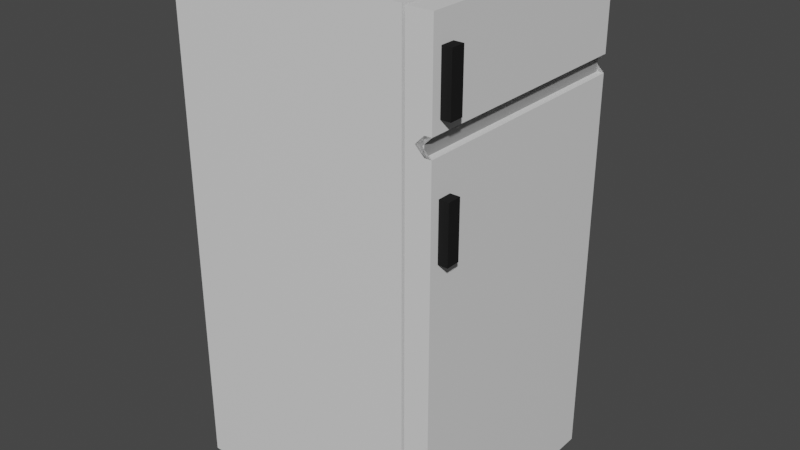 # Source: fridge.blend  (saved by Blender 2.90.8; exported with 4.5.12 LTS)
import bpy
from mathutils import Matrix  # noqa: F401  (used for matrix-valued properties, if any)

bpy.ops.wm.read_factory_settings(use_empty=True)
scene = bpy.context.scene
scene.name = 'Scene'

# ---- collections
col_collection = bpy.data.collections.new('Collection'); scene.collection.children.link(col_collection)

# ---- materials (node trees are filled in below, after node groups)
mat_material = bpy.data.materials.new('Material')
mat_material.alpha_threshold = 0.0
mat_material.use_transparent_shadow = False
mat_material.line_color = (0.0, 0.0, 0.0, 1.0)
mat_material_004 = bpy.data.materials.new('Material.004')
mat_material_004.use_transparent_shadow = False
mat_material_002 = bpy.data.materials.new('Material.002')
mat_material_002.use_transparent_shadow = False
mat_material_003 = bpy.data.materials.new('Material.003')
mat_material_003.use_transparent_shadow = False
mat_material_001 = bpy.data.materials.new('Material.001')
mat_material_001.use_transparent_shadow = False

# ---- material node trees
mat_material.use_nodes = True; mat_material.node_tree.nodes.clear()
_N = mat_material.node_tree.nodes; _L = mat_material.node_tree.links
n0 = _N.new('ShaderNodeOutputMaterial'); n0.name = 'Material Output'; n0.location = (300, 300)
n1 = _N.new('ShaderNodeBsdfPrincipled'); n1.name = 'Principled BSDF'; n1.location = (10, 300)
n1.distribution = 'GGX'
n1.subsurface_method = 'BURLEY'
n1.inputs[2].default_value = 0.4
n1.inputs[3].default_value = 1.45
n1.inputs[27].default_value = (0.0, 0.0, 0.0, 1.0)
n1.inputs[28].default_value = 1.0
_L.new(n1.outputs[0], n0.inputs[0])
n0.is_active_output = True
mat_material_004.use_nodes = True; mat_material_004.node_tree.nodes.clear()
_N = mat_material_004.node_tree.nodes; _L = mat_material_004.node_tree.links
n0 = _N.new('ShaderNodeBsdfPrincipled'); n0.name = 'Principled BSDF'; n0.location = (10, 300)
n0.distribution = 'GGX'
n0.subsurface_method = 'BURLEY'
n0.inputs[0].default_value = (0.4385, 0.4385, 0.4385, 1.0)
n0.inputs[3].default_value = 1.45
n0.inputs[13].default_value = 0.0
n0.inputs[27].default_value = (0.0, 0.0, 0.0, 1.0)
n0.inputs[28].default_value = 1.0
n1 = _N.new('ShaderNodeOutputMaterial'); n1.name = 'Material Output'; n1.location = (300, 300)
_L.new(n0.outputs[0], n1.inputs[0])
n1.is_active_output = True
mat_material_002.use_nodes = True; mat_material_002.node_tree.nodes.clear()
_N = mat_material_002.node_tree.nodes; _L = mat_material_002.node_tree.links
n0 = _N.new('ShaderNodeBsdfPrincipled'); n0.name = 'Principled BSDF'; n0.location = (10, 300)
n0.distribution = 'GGX'
n0.subsurface_method = 'BURLEY'
n0.inputs[3].default_value = 1.45
n0.inputs[27].default_value = (0.0, 0.0, 0.0, 1.0)
n0.inputs[28].default_value = 1.0
n1 = _N.new('ShaderNodeOutputMaterial'); n1.name = 'Material Output'; n1.location = (300, 300)
_L.new(n0.outputs[0], n1.inputs[0])
n1.is_active_output = True
mat_material_003.use_nodes = True; mat_material_003.node_tree.nodes.clear()
_N = mat_material_003.node_tree.nodes; _L = mat_material_003.node_tree.links
n0 = _N.new('ShaderNodeBsdfPrincipled'); n0.name = 'Principled BSDF'; n0.location = (10, 300)
n0.distribution = 'GGX'
n0.subsurface_method = 'BURLEY'
n0.inputs[0].default_value = (0.2957, 0.2957, 0.2957, 1.0)
n0.inputs[3].default_value = 1.45
n0.inputs[13].default_value = 0.0
n0.inputs[27].default_value = (0.0, 0.0, 0.0, 1.0)
n0.inputs[28].default_value = 1.0
n1 = _N.new('ShaderNodeOutputMaterial'); n1.name = 'Material Output'; n1.location = (300, 300)
_L.new(n0.outputs[0], n1.inputs[0])
n1.is_active_output = True
mat_material_001.use_nodes = True; mat_material_001.node_tree.nodes.clear()
_N = mat_material_001.node_tree.nodes; _L = mat_material_001.node_tree.links
n0 = _N.new('ShaderNodeBsdfPrincipled'); n0.name = 'Principled BSDF'; n0.location = (10, 300)
n0.distribution = 'GGX'
n0.subsurface_method = 'BURLEY'
n0.inputs[0].default_value = (0.016, 0.016, 0.016, 1.0)
n0.inputs[3].default_value = 1.45
n0.inputs[13].default_value = 0.0
n0.inputs[27].default_value = (0.0, 0.0, 0.0, 1.0)
n0.inputs[28].default_value = 1.0
n1 = _N.new('ShaderNodeOutputMaterial'); n1.name = 'Material Output'; n1.location = (300, 300)
_L.new(n0.outputs[0], n1.inputs[0])
n1.is_active_output = True

# ---- world
world_world = bpy.data.worlds.new('World'); scene.world = world_world
world_world.use_nodes = True; world_world.node_tree.nodes.clear()
_N = world_world.node_tree.nodes; _L = world_world.node_tree.links
n0 = _N.new('ShaderNodeOutputWorld'); n0.name = 'World Output'; n0.location = (300, 300)
n1 = _N.new('ShaderNodeBackground'); n1.name = 'Background'; n1.location = (10, 300)
n1.inputs[0].default_value = (0.05088, 0.05088, 0.05088, 1.0)
_L.new(n1.outputs[0], n0.inputs[0])
n0.is_active_output = True
world_world.color = (0.05088, 0.05088, 0.05088)
world_world.use_sun_shadow = False
world_world.sun_shadow_jitter_overblur = 0.0

# ---- meshes
me_cube_001 = bpy.data.meshes.new('Cube.001')
me_cube_001.from_pydata([(-1.0, -1.0, -1.0), (-1.0, -1.0, 3.162), (-1.0, 1.0, -1.0), (-1.0, 1.0, 3.162), (1.0, -1.0, -1.0), (1.0, -1.0, 3.162), (1.0, 1.0, -1.0), (1.0, 1.0, 3.162), (1.0, 0.912, 2.979), (1.0, 0.912, -0.8168), (1.0, -0.912, -0.8168), (1.0, -0.912, 2.979), (-0.5585, 0.912, 2.979), (-0.5585, 0.912, -0.8168), (-0.5585, -0.912, -0.8168), (-0.5585, -0.912, 2.979), (-0.9354, -0.9849, 0.04302), (-0.9354, -0.9849, -0.04302), (-0.9354, 0.9849, 0.04302), (-0.9354, 0.9849, -0.04302), (0.9354, -0.9849, 0.04302), (0.9354, -0.9849, -0.04302), (0.9354, 0.9849, 0.04302), (0.9354, 0.9849, -0.04302)], [], [(0, 1, 3, 2), (2, 3, 7, 6), (5, 4, 10, 11), (4, 5, 1, 0), (2, 6, 4, 0), (7, 3, 1, 5), (8, 11, 15, 12), (4, 6, 9, 10), (7, 5, 11, 8), (6, 7, 8, 9), (13, 12, 15, 14), (9, 8, 12, 13), (11, 10, 14, 15), (10, 9, 13, 14), (16, 17, 19, 18), (18, 19, 23, 22), (22, 23, 21, 20), (20, 21, 17, 16), (18, 22, 20, 16), (23, 19, 17, 21)])
me_cube_001.polygons.foreach_set('material_index', [0, 0, 0, 0, 0, 0, 0, 0, 0, 0, 0, 0, 0, 0, 1, 1, 1, 1, 1, 1])
_uv = me_cube_001.uv_layers.new(name='UVMap')
_uv.uv.foreach_set('vector', [0.375, 0.0, 0.625, 0.0, 0.625, 0.25, 0.375, 0.25, 0.375, 0.25, 0.625, 0.25, 0.625, 0.5, 0.375, 0.5, 0.625, 0.75, 0.375, 0.75, 0.375, 0.75, 0.625, 0.75, 0.375, 0.75, 0.625, 0.75, 0.625, 1.0, 0.375, 1.0, 0.125, 0.5, 0.375, 0.5, 0.375, 0.75, 0.125, 0.75, 0.625, 0.5, 0.875, 0.5, 0.875, 0.75, 0.625, 0.75, 0.625, 0.5, 0.625, 0.75, 0.625, 0.75, 0.625, 0.5, 0.375, 0.75, 0.375, 0.5, 0.375, 0.5, 0.375, 0.75, 0.625, 0.5, 0.625, 0.75, 0.625, 0.75, 0.625, 0.5, 0.375, 0.5, 0.625, 0.5, 0.625, 0.5, 0.375, 0.5, 0.375, 0.5, 0.625, 0.5, 0.625, 0.75, 0.375, 0.75, 0.375, 0.5, 0.625, 0.5, 0.625, 0.5, 0.375, 0.5, 0.625, 0.75, 0.375, 0.75, 0.375, 0.75, 0.625, 0.75, 0.375, 0.75, 0.375, 0.5, 0.375, 0.5, 0.375, 0.75, 0.375, 0.0, 0.625, 0.0, 0.625, 0.25, 0.375, 0.25, 0.375, 0.25, 0.625, 0.25, 0.625, 0.5, 0.375, 0.5, 0.375, 0.5, 0.625, 0.5, 0.625, 0.75, 0.375, 0.75, 0.375, 0.75, 0.625, 0.75, 0.625, 1.0, 0.375, 1.0, 0.125, 0.5, 0.375, 0.5, 0.375, 0.75, 0.125, 0.75, 0.625, 0.5, 0.875, 0.5, 0.875, 0.75, 0.625, 0.75])
me_cube_001.materials.append(mat_material)
me_cube_001.materials.append(mat_material_004)
me_cube_001.use_remesh_fix_poles = True
me_cube_001.use_remesh_preserve_attributes = False
me_cube_001.use_mirror_vertex_groups = False
me_cube_001.update()
me_cube_002 = bpy.data.meshes.new('Cube.002')
me_cube_002.from_pydata([(-1.0, -1.0, -1.0), (-1.0, -1.0, 1.0), (-1.0, 1.0, -1.0), (-1.0, 1.0, 1.0), (1.0, -1.0, -1.0), (1.0, -1.0, 1.0), (1.0, 1.0, -1.0), (1.0, 1.0, 1.0)], [], [(0, 1, 3, 2), (2, 3, 7, 6), (6, 7, 5, 4), (4, 5, 1, 0), (2, 6, 4, 0), (7, 3, 1, 5)])
_uv = me_cube_002.uv_layers.new(name='UVMap')
_uv.uv.foreach_set('vector', [0.375, 0.0, 0.625, 0.0, 0.625, 0.25, 0.375, 0.25, 0.375, 0.25, 0.625, 0.25, 0.625, 0.5, 0.375, 0.5, 0.375, 0.5, 0.625, 0.5, 0.625, 0.75, 0.375, 0.75, 0.375, 0.75, 0.625, 0.75, 0.625, 1.0, 0.375, 1.0, 0.125, 0.5, 0.375, 0.5, 0.375, 0.75, 0.125, 0.75, 0.625, 0.5, 0.875, 0.5, 0.875, 0.75, 0.625, 0.75])
me_cube_002.materials.append(mat_material_004)
me_cube_002.use_remesh_fix_poles = True
me_cube_002.use_remesh_preserve_attributes = False
me_cube_002.use_mirror_vertex_groups = False
me_cube_002.update()
me_cube_003 = bpy.data.meshes.new('Cube.003')
me_cube_003.from_pydata([(-1.0, -1.0, -1.0), (-1.0, -1.0, 1.0), (-1.0, 1.0, -1.0), (-1.0, 1.0, 1.0), (1.0, -1.0, -1.0), (1.0, -1.0, 1.0), (1.0, 1.0, -1.0), (1.0, 1.0, 1.0)], [], [(0, 1, 3, 2), (2, 3, 7, 6), (6, 7, 5, 4), (4, 5, 1, 0), (2, 6, 4, 0), (7, 3, 1, 5)])
_uv = me_cube_003.uv_layers.new(name='UVMap')
_uv.uv.foreach_set('vector', [0.375, 0.0, 0.625, 0.0, 0.625, 0.25, 0.375, 0.25, 0.375, 0.25, 0.625, 0.25, 0.625, 0.5, 0.375, 0.5, 0.375, 0.5, 0.625, 0.5, 0.625, 0.75, 0.375, 0.75, 0.375, 0.75, 0.625, 0.75, 0.625, 1.0, 0.375, 1.0, 0.125, 0.5, 0.375, 0.5, 0.375, 0.75, 0.125, 0.75, 0.625, 0.5, 0.875, 0.5, 0.875, 0.75, 0.625, 0.75])
me_cube_003.materials.append(mat_material_004)
me_cube_003.use_remesh_fix_poles = True
me_cube_003.use_remesh_preserve_attributes = False
me_cube_003.use_mirror_vertex_groups = False
me_cube_003.update()
me_cube_004 = bpy.data.meshes.new('Cube.004')
me_cube_004.from_pydata([(8.44e-05, -0.1166, -3.143), (8.44e-05, -0.1166, 1.016), (8.44e-05, 0.08897, -3.143), (8.44e-05, 0.08897, 1.016), (2.0, -0.1166, -3.143), (2.0, -0.1166, 1.016), (2.0, 0.08897, -3.143), (2.0, 0.08897, 1.016), (0.08664, -0.03192, -2.963), (0.08664, -0.03192, 0.8363), (1.914, -0.03192, 0.8363), (1.914, -0.03192, -2.963), (8.44e-05, -0.1166, -2.311), (8.44e-05, -0.1166, -1.479), (8.44e-05, -0.1166, -0.6474), (8.44e-05, -0.1166, 0.1844), (8.44e-05, 0.03164, 0.2563), (8.44e-05, 0.08897, -0.6474), (8.44e-05, 0.08897, -1.479), (8.44e-05, 0.08897, -2.311), (8.44e-05, -0.0402, 0.1844), (2.0, 0.08897, -0.6474), (2.0, 0.08897, -1.479), (2.0, 0.08897, -2.311), (2.0, -0.1166, 0.1844), (2.0, -0.1166, -0.6474), (2.0, -0.1166, -1.479), (2.0, -0.1166, -2.311), (0.08664, -0.03192, -2.203), (0.08664, -0.03192, -1.443), (0.08664, -0.03192, -0.6834), (0.08664, -0.03192, 0.07642), (1.914, -0.03192, 0.07642), (1.914, -0.03192, -0.6834), (1.914, -0.03192, -1.443), (1.914, -0.03192, -2.203), (0.2296, -0.03192, -0.2372), (0.2296, -0.03192, 0.4037), (1.771, -0.03192, 0.4037), (1.771, -0.03192, -0.2372), (0.2296, -0.3119, -0.2372), (0.2296, -0.3119, 0.4037), (1.771, -0.3119, 0.4037), (1.771, -0.3119, -0.2372), (1.583, -0.05022, 0.1314), (0.417, -0.05022, 0.1314), (1.583, -0.1642, 0.1314), (0.417, -0.1642, 0.1314), (0.2034, -0.03192, -1.395), (0.2034, -0.03192, -0.732), (1.797, -0.03192, -0.732), (1.797, -0.03192, -1.395), (0.2095, -0.03192, -1.395), (0.2095, -0.03192, -0.732), (1.803, -0.03192, -0.732), (1.803, -0.03192, -1.395), (0.2095, -0.2856, -1.395), (0.2095, -0.2856, -0.732), (1.803, -0.2856, -0.732), (1.803, -0.2856, -1.395), (1.424, -0.09226, -0.9947), (0.5886, -0.09226, -0.9947), (1.424, -0.2252, -0.9947), (0.5886, -0.2252, -0.9947), (8.44e-05, 0.08897, 0.2563), (8.44e-05, 0.08897, 0.1126), (8.44e-05, 0.01712, 0.1844), (2.0, 0.08897, 0.1126), (2.0, 0.08897, 0.2563), (2.0, 0.01712, 0.1844), (8.44e-05, 0.03164, 0.1126), (2.0, -0.0402, 0.1844), (2.0, 0.03164, 0.1126), (2.0, 0.03164, 0.2563)], [], [(69, 68, 7, 5, 24), (14, 15, 66, 65, 17), (21, 67, 69, 24, 25), (0, 4, 11, 8), (2, 6, 4, 0), (7, 3, 1, 5), (32, 10, 9, 31), (5, 1, 9, 10), (24, 5, 10, 32), (12, 0, 8, 28), (1, 15, 31, 9), (15, 14, 30, 31), (14, 13, 29, 30), (13, 12, 28, 29), (4, 27, 35, 11), (27, 26, 34, 35), (26, 25, 33, 34), (25, 24, 32, 33), (11, 35, 28, 8), (35, 34, 29, 28), (34, 33, 50, 51), (30, 33, 39, 36), (6, 23, 27, 4), (23, 22, 26, 27), (22, 21, 25, 26), (16, 70, 20), (2, 19, 23, 6), (19, 18, 22, 23), (18, 17, 21, 22), (15, 1, 3, 64, 66), (0, 12, 19, 2), (12, 13, 18, 19), (13, 14, 17, 18), (17, 65, 67, 21), (36, 39, 43, 40), (33, 32, 38, 39), (31, 30, 36, 37), (32, 31, 37, 38), (43, 42, 41, 40), (37, 36, 40, 41), (42, 38, 44, 46), (39, 38, 42, 43), (44, 45, 47, 46), (41, 42, 46, 47), (38, 37, 45, 44), (37, 41, 47, 45), (48, 51, 55, 52), (29, 34, 51, 48), (30, 29, 48, 49), (33, 30, 49, 50), (54, 53, 61, 60), (49, 48, 52, 53), (50, 49, 53, 54), (51, 50, 54, 55), (59, 58, 57, 56), (55, 54, 58, 59), (52, 55, 59, 56), (53, 52, 56, 57), (60, 61, 63, 62), (53, 57, 63, 61), (58, 54, 60, 62), (57, 58, 62, 63), (64, 68, 73, 16), (69, 67, 72, 71), (68, 69, 71, 73), (64, 3, 7, 68), (72, 73, 71), (16, 73, 72, 70), (65, 66, 20, 70), (66, 64, 16, 20), (67, 65, 70, 72)])
me_cube_004.polygons.foreach_set('material_index', [0, 0, 0, 0, 0, 0, 2, 0, 0, 0, 0, 0, 0, 0, 0, 0, 0, 0, 2, 2, 2, 2, 0, 0, 0, 0, 0, 0, 0, 0, 0, 0, 0, 0, 0, 2, 2, 0, 1, 1, 1, 1, 1, 1, 1, 1, 0, 2, 2, 2, 1, 0, 0, 0, 1, 1, 0, 1, 1, 1, 1, 1, 0, 0, 0, 0, 0, 1, 0, 0, 0])
_uv = me_cube_004.uv_layers.new(name='UVMap')
_uv.uv.foreach_set('vector', [0.575, 0.5874, 0.5793, 0.5, 0.625, 0.5, 0.625, 0.75, 0.575, 0.75, 0.525, 0.0, 0.575, 0.0, 0.575, 0.1626, 0.5707, 0.25, 0.525, 0.25, 0.525, 0.5, 0.5707, 0.5, 0.575, 0.5874, 0.575, 0.75, 0.525, 0.75, 0.125, 0.75, 0.375, 0.75, 0.375, 0.75, 0.125, 0.75, 0.125, 0.5, 0.375, 0.5, 0.375, 0.75, 0.125, 0.75, 0.625, 0.5, 0.875, 0.5, 0.875, 0.75, 0.625, 0.75, 0.575, 0.75, 0.625, 0.75, 0.625, 1.0, 0.575, 1.0, 0.625, 0.75, 0.875, 0.75, 0.875, 0.75, 0.625, 0.75, 0.575, 0.75, 0.625, 0.75, 0.625, 0.75, 0.575, 0.75, 0.425, 0.0, 0.375, 0.0, 0.375, 0.0, 0.425, 0.0, 0.625, 0.0, 0.575, 0.0, 0.575, 0.0, 0.625, 0.0, 0.575, 0.0, 0.525, 0.0, 0.525, 0.0, 0.575, 0.0, 0.525, 0.0, 0.475, 0.0, 0.475, 0.0, 0.525, 0.0, 0.475, 0.0, 0.425, 0.0, 0.425, 0.0, 0.475, 0.0, 0.375, 0.75, 0.425, 0.75, 0.425, 0.75, 0.375, 0.75, 0.425, 0.75, 0.475, 0.75, 0.475, 0.75, 0.425, 0.75, 0.475, 0.75, 0.525, 0.75, 0.525, 0.75, 0.475, 0.75, 0.525, 0.75, 0.575, 0.75, 0.575, 0.75, 0.525, 0.75, 0.375, 0.75, 0.425, 0.75, 0.425, 1.0, 0.375, 1.0, 0.425, 0.75, 0.475, 0.75, 0.475, 1.0, 0.425, 1.0, 0.475, 0.75, 0.525, 0.75, 0.525, 0.75, 0.475, 0.75, 0.525, 1.0, 0.525, 0.75, 0.525, 0.75, 0.525, 1.0, 0.375, 0.5, 0.425, 0.5, 0.425, 0.75, 0.375, 0.75, 0.425, 0.5, 0.475, 0.5, 0.475, 0.75, 0.425, 0.75, 0.475, 0.5, 0.525, 0.5, 0.525, 0.75, 0.475, 0.75, 0.5793, 0.25, 0.5707, 0.25, 0.575, 0.1626, 0.375, 0.25, 0.425, 0.25, 0.425, 0.5, 0.375, 0.5, 0.425, 0.25, 0.475, 0.25, 0.475, 0.5, 0.425, 0.5, 0.475, 0.25, 0.525, 0.25, 0.525, 0.5, 0.475, 0.5, 0.575, 0.0, 0.625, 0.0, 0.625, 0.25, 0.5793, 0.25, 0.575, 0.1626, 0.375, 0.0, 0.425, 0.0, 0.425, 0.25, 0.375, 0.25, 0.425, 0.0, 0.475, 0.0, 0.475, 0.25, 0.425, 0.25, 0.475, 0.0, 0.525, 0.0, 0.525, 0.25, 0.475, 0.25, 0.525, 0.25, 0.5707, 0.25, 0.5707, 0.5, 0.525, 0.5, 0.525, 1.0, 0.525, 0.75, 0.525, 0.75, 0.525, 1.0, 0.525, 0.75, 0.575, 0.75, 0.575, 0.75, 0.525, 0.75, 0.575, 0.0, 0.525, 0.0, 0.525, 0.0, 0.575, 0.0, 0.575, 0.75, 0.575, 1.0, 0.575, 1.0, 0.575, 0.75, 0.525, 0.75, 0.575, 0.75, 0.575, 1.0, 0.525, 1.0, 0.575, 0.0, 0.525, 0.0, 0.525, 0.0, 0.575, 0.0, 0.575, 0.75, 0.575, 0.75, 0.575, 0.75, 0.575, 0.75, 0.525, 0.75, 0.575, 0.75, 0.575, 0.75, 0.525, 0.75, 0.575, 0.75, 0.575, 1.0, 0.575, 1.0, 0.575, 0.75, 0.575, 1.0, 0.575, 0.75, 0.575, 0.75, 0.575, 1.0, 0.575, 0.75, 0.575, 1.0, 0.575, 1.0, 0.575, 0.75, 0.575, 0.0, 0.575, 0.0, 0.575, 0.0, 0.575, 0.0, 0.475, 1.0, 0.475, 0.75, 0.475, 0.75, 0.475, 1.0, 0.475, 1.0, 0.475, 0.75, 0.475, 0.75, 0.475, 1.0, 0.525, 0.0, 0.475, 0.0, 0.475, 0.0, 0.525, 0.0, 0.525, 0.75, 0.525, 1.0, 0.525, 1.0, 0.525, 0.75, 0.525, 0.75, 0.525, 1.0, 0.525, 1.0, 0.525, 0.75, 0.525, 0.0, 0.475, 0.0, 0.475, 0.0, 0.525, 0.0, 0.525, 0.75, 0.525, 1.0, 0.525, 1.0, 0.525, 0.75, 0.475, 0.75, 0.525, 0.75, 0.525, 0.75, 0.475, 0.75, 0.475, 0.75, 0.525, 0.75, 0.525, 1.0, 0.475, 1.0, 0.475, 0.75, 0.525, 0.75, 0.525, 0.75, 0.475, 0.75, 0.475, 1.0, 0.475, 0.75, 0.475, 0.75, 0.475, 1.0, 0.525, 0.0, 0.475, 0.0, 0.475, 0.0, 0.525, 0.0, 0.525, 0.75, 0.525, 1.0, 0.525, 1.0, 0.525, 0.75, 0.525, 0.0, 0.525, 0.0, 0.525, 0.0, 0.525, 0.0, 0.525, 0.75, 0.525, 0.75, 0.525, 0.75, 0.525, 0.75, 0.525, 1.0, 0.525, 0.75, 0.525, 0.75, 0.525, 1.0, 0.5793, 0.25, 0.5793, 0.5, 0.5793, 0.5, 0.5793, 0.25, 0.575, 0.5874, 0.5707, 0.5, 0.5707, 0.5, 0.575, 0.5874, 0.5793, 0.5, 0.575, 0.5874, 0.575, 0.5874, 0.5793, 0.5, 0.5793, 0.25, 0.625, 0.25, 0.625, 0.5, 0.5793, 0.5, 0.5707, 0.5, 0.5793, 0.5, 0.575, 0.5874, 0.5793, 0.25, 0.5793, 0.5, 0.5707, 0.5, 0.5707, 0.25, 0.5707, 0.25, 0.575, 0.1626, 0.575, 0.1626, 0.5707, 0.25, 0.575, 0.1626, 0.5793, 0.25, 0.5793, 0.25, 0.575, 0.1626, 0.5707, 0.5, 0.5707, 0.25, 0.5707, 0.25, 0.5707, 0.5])
me_cube_004.materials.append(mat_material_002)
me_cube_004.materials.append(mat_material_003)
me_cube_004.materials.append(mat_material_004)
me_cube_004.use_remesh_fix_poles = True
me_cube_004.use_remesh_preserve_attributes = False
me_cube_004.use_mirror_vertex_groups = False
me_cube_004.update()
me_cube_005 = bpy.data.meshes.new('Cube.005')
me_cube_005.from_pydata([(-1.0, -1.0, -7.015), (-1.0, -1.0, 1.0), (-1.0, 1.0, -7.015), (-1.0, 1.0, 1.0), (1.0, -1.0, -7.015), (1.0, -1.0, 1.0), (1.0, 1.0, -7.015), (1.0, 1.0, 1.0)], [], [(0, 1, 3, 2), (2, 3, 7, 6), (6, 7, 5, 4), (4, 5, 1, 0), (2, 6, 4, 0), (7, 3, 1, 5)])
_uv = me_cube_005.uv_layers.new(name='UVMap')
_uv.uv.foreach_set('vector', [0.375, 0.0, 0.625, 0.0, 0.625, 0.25, 0.375, 0.25, 0.375, 0.25, 0.625, 0.25, 0.625, 0.5, 0.375, 0.5, 0.375, 0.5, 0.625, 0.5, 0.625, 0.75, 0.375, 0.75, 0.375, 0.75, 0.625, 0.75, 0.625, 1.0, 0.375, 1.0, 0.125, 0.5, 0.375, 0.5, 0.375, 0.75, 0.125, 0.75, 0.625, 0.5, 0.875, 0.5, 0.875, 0.75, 0.625, 0.75])
me_cube_005.materials.append(mat_material_001)
me_cube_005.use_remesh_fix_poles = True
me_cube_005.use_remesh_preserve_attributes = False
me_cube_005.use_mirror_vertex_groups = False
me_cube_005.update()
me_cube_006 = bpy.data.meshes.new('Cube.006')
me_cube_006.from_pydata([(-1.0, -1.0, -7.015), (-1.0, -1.0, 1.0), (-1.0, 1.0, -7.015), (-1.0, 1.0, 1.0), (1.0, -1.0, -7.015), (1.0, -1.0, 1.0), (1.0, 1.0, -7.015), (1.0, 1.0, 1.0)], [], [(0, 1, 3, 2), (2, 3, 7, 6), (6, 7, 5, 4), (4, 5, 1, 0), (2, 6, 4, 0), (7, 3, 1, 5)])
_uv = me_cube_006.uv_layers.new(name='UVMap')
_uv.uv.foreach_set('vector', [0.375, 0.0, 0.625, 0.0, 0.625, 0.25, 0.375, 0.25, 0.375, 0.25, 0.625, 0.25, 0.625, 0.5, 0.375, 0.5, 0.375, 0.5, 0.625, 0.5, 0.625, 0.75, 0.375, 0.75, 0.375, 0.75, 0.625, 0.75, 0.625, 1.0, 0.375, 1.0, 0.125, 0.5, 0.375, 0.5, 0.375, 0.75, 0.125, 0.75, 0.625, 0.5, 0.875, 0.5, 0.875, 0.75, 0.625, 0.75])
me_cube_006.materials.append(mat_material_001)
me_cube_006.use_remesh_fix_poles = True
me_cube_006.use_remesh_preserve_attributes = False
me_cube_006.use_mirror_vertex_groups = False
me_cube_006.update()

# ---- objects
ob_cube = bpy.data.objects.new('Cube', me_cube_001)
ob_cube_001 = bpy.data.objects.new('Cube.001', me_cube_002)
ob_cube_002 = bpy.data.objects.new('Cube.002', me_cube_003)
ob_cube_003 = bpy.data.objects.new('Cube.003', me_cube_004)
ob_cube_004 = bpy.data.objects.new('Cube.004', me_cube_005)
ob_cube_005 = bpy.data.objects.new('Cube.005', me_cube_006)

# ---- transforms, parenting, visibility, modifiers, constraints
ob_cube.location = (0.0, 0.0, 0.0)
ob_cube.lineart.crease_threshold = 0.0
ob_cube_001.location = (0.0, 0.0, 1.077)
ob_cube_001.scale = (0.8371, 0.9749, -0.03916)
ob_cube_001.lineart.crease_threshold = 0.0
ob_cube_002.location = (0.0, 0.0, 2.147)
ob_cube_002.scale = (0.8371, 0.9749, -0.03916)
ob_cube_002.lineart.crease_threshold = 0.0
ob_cube_003.location = (1.12, 1.007, 2.137)
ob_cube_003.rotation_euler = (0.0, 0.0, -1.563)
ob_cube_003.lineart.crease_threshold = 0.0
ob_cube_004.parent = ob_cube_003
ob_cube_004.matrix_parent_inverse = Matrix(((0.9974, -0.07232, 0.0, -1.549), (0.07232, 0.9974, -0.0, -1.472), (0.0, -0.0, 1.0, -2.429), (-0.0, 0.0, -0.0, 1.0)))
ob_cube_004.location = (3.522, 1.331, 2.833)
ob_cube_004.rotation_euler = (0.0, 0.0, -0.07238)
ob_cube_004.scale = (-0.05678, -0.05678, -0.05678)
ob_cube_004.lineart.crease_threshold = 0.0
ob_cube_005.parent = ob_cube_003
ob_cube_005.matrix_parent_inverse = Matrix(((0.9974, -0.07232, 0.0, -1.549), (0.07232, 0.9974, -0.0, -1.472), (0.0, -0.0, 1.0, -2.429), (-0.0, 0.0, -0.0, 1.0)))
ob_cube_005.location = (3.522, 1.331, 1.86)
ob_cube_005.rotation_euler = (0.0, 0.0, -0.07238)
ob_cube_005.scale = (-0.05678, -0.05678, -0.05678)
ob_cube_005.lineart.crease_threshold = 0.0

# ---- collection membership
col_collection.objects.link(ob_cube)
col_collection.objects.link(ob_cube_001)
col_collection.objects.link(ob_cube_002)
col_collection.objects.link(ob_cube_003)
col_collection.objects.link(ob_cube_004)
col_collection.objects.link(ob_cube_005)

# ---- scene / render settings (as saved in the file)
scene.frame_start = 1; scene.frame_end = 250; scene.frame_set(1)
scene.render.engine = 'BLENDER_EEVEE_NEXT'
scene.cycles.use_denoising = False
scene.cycles.samples = 128
scene.cycles.sampling_pattern = 'TABULATED_SOBOL'
scene.cycles.use_adaptive_sampling = False
scene.cycles.use_light_tree = False
scene.view_settings.view_transform = 'Filmic'
bpy.context.view_layer.update()

# ---- added for rendering (the .blend has no active camera and no usable light): camera, sun
cam_auto = bpy.data.cameras.new('AutoCamera')
cam_auto.lens = 50.0
cam_auto.sensor_width = 36.0
cam_auto.clip_end = 1000.0
ob_auto_camera = bpy.data.objects.new('AutoCamera', cam_auto)
scene.collection.objects.link(ob_auto_camera)
ob_auto_camera.location = (4.93161, -5.73306, 4.90259)
ob_auto_camera.rotation_euler = (1.09748, -7.21219e-08, 0.694738)
scene.camera = ob_auto_camera
light_auto_sun = bpy.data.lights.new('AutoSun', 'SUN')
light_auto_sun.energy = 3.0
light_auto_sun.angle = 0.0523599
ob_auto_sun = bpy.data.objects.new('AutoSun', light_auto_sun)
scene.collection.objects.link(ob_auto_sun)
ob_auto_sun.rotation_euler = (0.872665, 0.174533, 0.523599)
bpy.context.view_layer.update()
